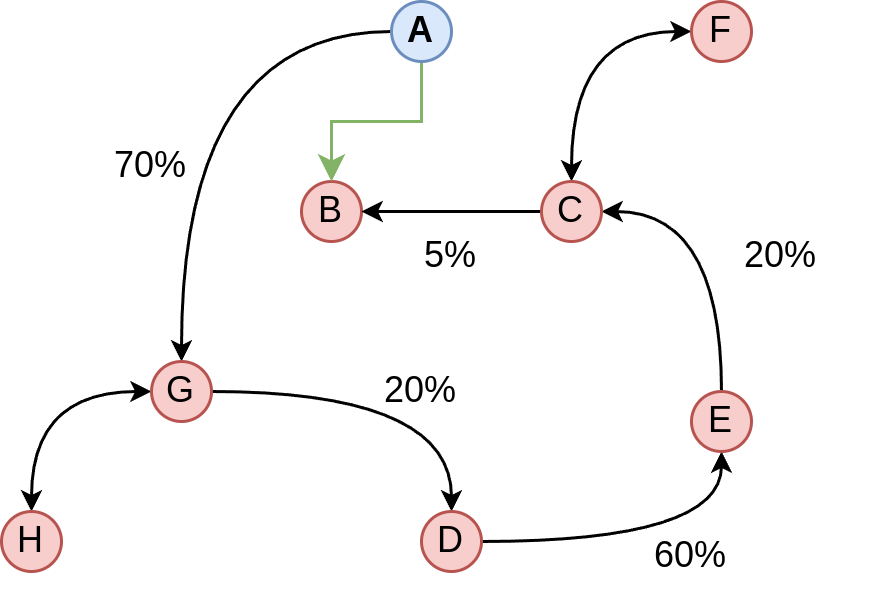

The diagram above was exported from draw.io. Its source (the exported page's mxGraphModel, read from the mxfile embedded in the PNG):
<mxGraphModel dx="468" dy="764" grid="1" gridSize="10" guides="1" tooltips="1" connect="1" arrows="1" fold="1" page="1" pageScale="1" pageWidth="827" pageHeight="1169" math="0" shadow="0">
  <root>
    <mxCell id="WIyWlLk6GJQsqaUBKTNV-0" />
    <mxCell id="WIyWlLk6GJQsqaUBKTNV-1" parent="WIyWlLk6GJQsqaUBKTNV-0" />
    <mxCell id="XVohjrNJ7ZKbVWh_FAd3-0" value="B" style="ellipse;whiteSpace=wrap;html=1;aspect=fixed;fillColor=#f8cecc;strokeColor=#b85450;" parent="WIyWlLk6GJQsqaUBKTNV-1" vertex="1">
      <mxGeometry x="230" y="240" width="20" height="20" as="geometry" />
    </mxCell>
    <mxCell id="XVohjrNJ7ZKbVWh_FAd3-8" style="edgeStyle=orthogonalEdgeStyle;rounded=0;orthogonalLoop=1;jettySize=auto;html=1;exitX=0;exitY=0.5;exitDx=0;exitDy=0;entryX=0.5;entryY=0;entryDx=0;entryDy=0;curved=1;startArrow=classic;startFill=1;startSize=4;endSize=4;" parent="WIyWlLk6GJQsqaUBKTNV-1" source="XVohjrNJ7ZKbVWh_FAd3-1" target="XVohjrNJ7ZKbVWh_FAd3-5" edge="1">
      <mxGeometry relative="1" as="geometry" />
    </mxCell>
    <mxCell id="XVohjrNJ7ZKbVWh_FAd3-9" style="edgeStyle=orthogonalEdgeStyle;rounded=0;orthogonalLoop=1;jettySize=auto;html=1;exitX=1;exitY=0.5;exitDx=0;exitDy=0;entryX=0.5;entryY=0;entryDx=0;entryDy=0;curved=1;startArrow=none;startFill=0;startSize=4;endSize=4;" parent="WIyWlLk6GJQsqaUBKTNV-1" source="XVohjrNJ7ZKbVWh_FAd3-1" target="XVohjrNJ7ZKbVWh_FAd3-6" edge="1">
      <mxGeometry relative="1" as="geometry" />
    </mxCell>
    <mxCell id="XVohjrNJ7ZKbVWh_FAd3-10" style="edgeStyle=orthogonalEdgeStyle;rounded=0;orthogonalLoop=1;jettySize=auto;html=1;exitX=0.5;exitY=0;exitDx=0;exitDy=0;entryX=0;entryY=0.5;entryDx=0;entryDy=0;curved=1;startArrow=classic;startFill=1;startSize=4;endSize=4;endArrow=none;endFill=0;" parent="WIyWlLk6GJQsqaUBKTNV-1" source="XVohjrNJ7ZKbVWh_FAd3-1" target="XVohjrNJ7ZKbVWh_FAd3-2" edge="1">
      <mxGeometry relative="1" as="geometry" />
    </mxCell>
    <mxCell id="XVohjrNJ7ZKbVWh_FAd3-1" value="G" style="ellipse;whiteSpace=wrap;html=1;aspect=fixed;fillColor=#f8cecc;strokeColor=#b85450;" parent="WIyWlLk6GJQsqaUBKTNV-1" vertex="1">
      <mxGeometry x="180" y="300" width="20" height="20" as="geometry" />
    </mxCell>
    <mxCell id="XVohjrNJ7ZKbVWh_FAd3-16" style="edgeStyle=orthogonalEdgeStyle;rounded=0;orthogonalLoop=1;jettySize=auto;html=1;exitX=0.5;exitY=1;exitDx=0;exitDy=0;entryX=0.5;entryY=0;entryDx=0;entryDy=0;fillColor=#d5e8d4;strokeColor=#82b366;" parent="WIyWlLk6GJQsqaUBKTNV-1" source="XVohjrNJ7ZKbVWh_FAd3-2" target="XVohjrNJ7ZKbVWh_FAd3-0" edge="1">
      <mxGeometry relative="1" as="geometry" />
    </mxCell>
    <mxCell id="XVohjrNJ7ZKbVWh_FAd3-2" value="A" style="ellipse;whiteSpace=wrap;html=1;aspect=fixed;fillColor=#dae8fc;strokeColor=#6c8ebf;fontStyle=1" parent="WIyWlLk6GJQsqaUBKTNV-1" vertex="1">
      <mxGeometry x="260" y="180" width="20" height="20" as="geometry" />
    </mxCell>
    <mxCell id="XVohjrNJ7ZKbVWh_FAd3-12" style="edgeStyle=orthogonalEdgeStyle;rounded=0;orthogonalLoop=1;jettySize=auto;html=1;exitX=0;exitY=0.5;exitDx=0;exitDy=0;entryX=1;entryY=0.5;entryDx=0;entryDy=0;curved=1;startArrow=none;startFill=0;startSize=4;endSize=4;endArrow=classic;endFill=1;" parent="WIyWlLk6GJQsqaUBKTNV-1" source="XVohjrNJ7ZKbVWh_FAd3-3" target="XVohjrNJ7ZKbVWh_FAd3-0" edge="1">
      <mxGeometry relative="1" as="geometry" />
    </mxCell>
    <mxCell id="XVohjrNJ7ZKbVWh_FAd3-13" style="edgeStyle=orthogonalEdgeStyle;rounded=0;orthogonalLoop=1;jettySize=auto;html=1;exitX=1;exitY=0.5;exitDx=0;exitDy=0;curved=1;startArrow=classic;startFill=1;startSize=4;endSize=4;endArrow=none;endFill=0;" parent="WIyWlLk6GJQsqaUBKTNV-1" source="XVohjrNJ7ZKbVWh_FAd3-3" target="XVohjrNJ7ZKbVWh_FAd3-4" edge="1">
      <mxGeometry relative="1" as="geometry" />
    </mxCell>
    <mxCell id="XVohjrNJ7ZKbVWh_FAd3-15" style="edgeStyle=orthogonalEdgeStyle;rounded=0;orthogonalLoop=1;jettySize=auto;html=1;exitX=0.5;exitY=0;exitDx=0;exitDy=0;entryX=0;entryY=0.5;entryDx=0;entryDy=0;curved=1;startArrow=classic;startFill=1;startSize=4;endSize=4;" parent="WIyWlLk6GJQsqaUBKTNV-1" source="XVohjrNJ7ZKbVWh_FAd3-3" target="XVohjrNJ7ZKbVWh_FAd3-14" edge="1">
      <mxGeometry relative="1" as="geometry" />
    </mxCell>
    <mxCell id="XVohjrNJ7ZKbVWh_FAd3-3" value="C" style="ellipse;whiteSpace=wrap;html=1;aspect=fixed;fillColor=#f8cecc;strokeColor=#b85450;" parent="WIyWlLk6GJQsqaUBKTNV-1" vertex="1">
      <mxGeometry x="310" y="240" width="20" height="20" as="geometry" />
    </mxCell>
    <mxCell id="XVohjrNJ7ZKbVWh_FAd3-11" style="edgeStyle=orthogonalEdgeStyle;rounded=0;orthogonalLoop=1;jettySize=auto;html=1;exitX=0.5;exitY=1;exitDx=0;exitDy=0;entryX=1;entryY=0.5;entryDx=0;entryDy=0;curved=1;startArrow=classic;startFill=1;startSize=4;endSize=4;endArrow=none;endFill=0;" parent="WIyWlLk6GJQsqaUBKTNV-1" source="XVohjrNJ7ZKbVWh_FAd3-4" target="XVohjrNJ7ZKbVWh_FAd3-6" edge="1">
      <mxGeometry relative="1" as="geometry" />
    </mxCell>
    <mxCell id="XVohjrNJ7ZKbVWh_FAd3-4" value="E" style="ellipse;whiteSpace=wrap;html=1;aspect=fixed;fillColor=#f8cecc;strokeColor=#b85450;" parent="WIyWlLk6GJQsqaUBKTNV-1" vertex="1">
      <mxGeometry x="360" y="310" width="20" height="20" as="geometry" />
    </mxCell>
    <mxCell id="XVohjrNJ7ZKbVWh_FAd3-5" value="&lt;span style=&quot;font-weight: normal;&quot;&gt;H&lt;/span&gt;" style="ellipse;whiteSpace=wrap;html=1;aspect=fixed;fillColor=#f8cecc;strokeColor=#b85450;fontStyle=1" parent="WIyWlLk6GJQsqaUBKTNV-1" vertex="1">
      <mxGeometry x="130" y="350" width="20" height="20" as="geometry" />
    </mxCell>
    <mxCell id="XVohjrNJ7ZKbVWh_FAd3-6" value="D" style="ellipse;whiteSpace=wrap;html=1;aspect=fixed;fillColor=#f8cecc;strokeColor=#b85450;" parent="WIyWlLk6GJQsqaUBKTNV-1" vertex="1">
      <mxGeometry x="270" y="350" width="20" height="20" as="geometry" />
    </mxCell>
    <mxCell id="XVohjrNJ7ZKbVWh_FAd3-14" value="&lt;span style=&quot;font-weight: normal;&quot;&gt;F&lt;/span&gt;" style="ellipse;whiteSpace=wrap;html=1;aspect=fixed;fillColor=#f8cecc;strokeColor=#b85450;fontStyle=1" parent="WIyWlLk6GJQsqaUBKTNV-1" vertex="1">
      <mxGeometry x="360" y="180" width="20" height="20" as="geometry" />
    </mxCell>
    <mxCell id="XVohjrNJ7ZKbVWh_FAd3-19" value="70%" style="text;html=1;align=center;verticalAlign=middle;whiteSpace=wrap;rounded=0;" parent="WIyWlLk6GJQsqaUBKTNV-1" vertex="1">
      <mxGeometry x="150" y="220" width="60" height="30" as="geometry" />
    </mxCell>
    <mxCell id="XVohjrNJ7ZKbVWh_FAd3-21" value="20%" style="text;html=1;align=center;verticalAlign=middle;whiteSpace=wrap;rounded=0;" parent="WIyWlLk6GJQsqaUBKTNV-1" vertex="1">
      <mxGeometry x="240" y="295" width="60" height="30" as="geometry" />
    </mxCell>
    <mxCell id="XVohjrNJ7ZKbVWh_FAd3-22" value="60%" style="text;html=1;align=center;verticalAlign=middle;whiteSpace=wrap;rounded=0;" parent="WIyWlLk6GJQsqaUBKTNV-1" vertex="1">
      <mxGeometry x="330" y="350" width="60" height="30" as="geometry" />
    </mxCell>
    <mxCell id="XVohjrNJ7ZKbVWh_FAd3-24" value="20%" style="text;html=1;align=center;verticalAlign=middle;whiteSpace=wrap;rounded=0;" parent="WIyWlLk6GJQsqaUBKTNV-1" vertex="1">
      <mxGeometry x="360" y="250" width="60" height="30" as="geometry" />
    </mxCell>
    <mxCell id="XVohjrNJ7ZKbVWh_FAd3-25" value="5%" style="text;html=1;align=center;verticalAlign=middle;whiteSpace=wrap;rounded=0;" parent="WIyWlLk6GJQsqaUBKTNV-1" vertex="1">
      <mxGeometry x="250" y="250" width="60" height="30" as="geometry" />
    </mxCell>
  </root>
</mxGraphModel>